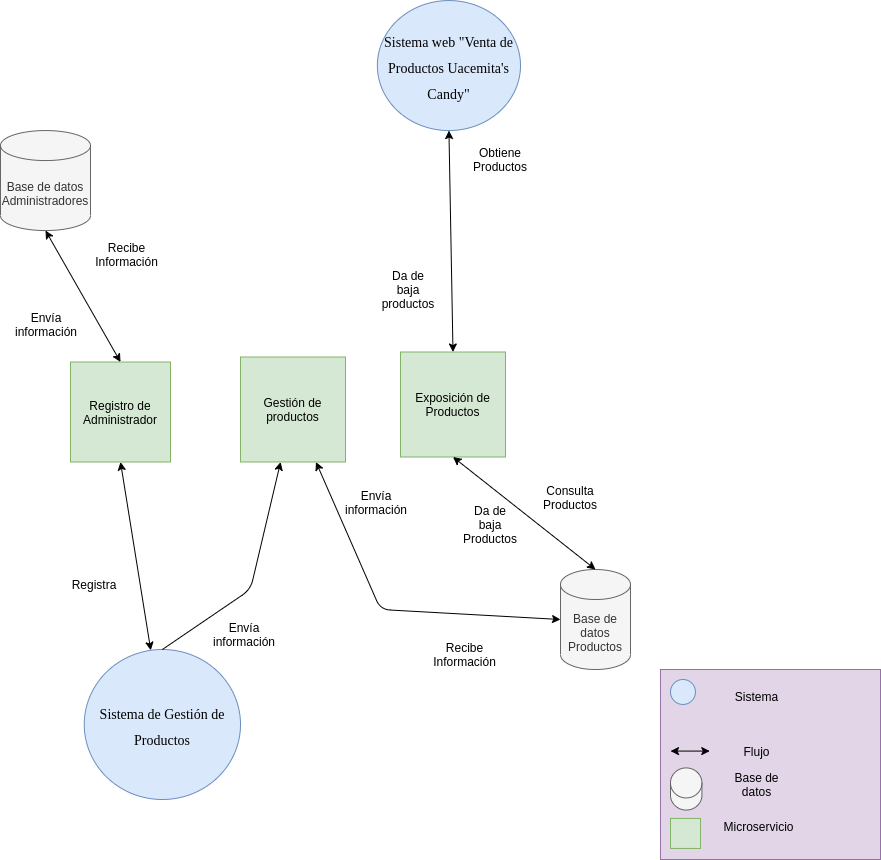

The diagram above was exported from draw.io. Its source (the exported page's mxGraphModel, read from the mxfile embedded in the PNG):
<mxGraphModel dx="942" dy="1503" grid="1" gridSize="10" guides="1" tooltips="1" connect="1" arrows="1" fold="1" page="1" pageScale="1" pageWidth="1100" pageHeight="850" background="#ffffff" math="0" shadow="0">
  <root>
    <mxCell id="0" />
    <mxCell id="1" parent="0" />
    <mxCell id="6qaMu04qeAfEndFTVlwl-1" value="" style="rounded=0;whiteSpace=wrap;html=1;fillColor=#e1d5e7;strokeColor=#9673a6;" parent="1" vertex="1">
      <mxGeometry x="720" y="580" width="220" height="190" as="geometry" />
    </mxCell>
    <mxCell id="45236fa5f4b8e91a-7" value="&lt;font style=&quot;font-size: 14px&quot;&gt;Sistema web &quot;Venta de Productos Uacemita's Candy&quot;&lt;/font&gt;" style="ellipse;whiteSpace=wrap;html=1;rounded=0;shadow=0;dashed=0;comic=0;fontFamily=Verdana;fontSize=22;fillColor=#dae8fc;strokeColor=#6c8ebf;" parent="1" vertex="1">
      <mxGeometry x="436.87" y="-88.95" width="143.13" height="130" as="geometry" />
    </mxCell>
    <mxCell id="ele1GdiPiFWaqXi16udi-1" value="" style="endArrow=classic;startArrow=classic;html=1;entryX=0.5;entryY=1;entryDx=0;entryDy=0;exitX=0.5;exitY=0;exitDx=0;exitDy=0;" parent="1" source="JOejqehZYKVi4MngDbWT-6" target="45236fa5f4b8e91a-7" edge="1">
      <mxGeometry width="50" height="50" relative="1" as="geometry">
        <mxPoint x="290.00999999999976" y="167.5" as="sourcePoint" />
        <mxPoint x="610" y="220" as="targetPoint" />
      </mxGeometry>
    </mxCell>
    <mxCell id="6qaMu04qeAfEndFTVlwl-7" value="Obtiene Productos" style="text;html=1;strokeColor=none;fillColor=none;align=center;verticalAlign=middle;whiteSpace=wrap;rounded=0;" parent="1" vertex="1">
      <mxGeometry x="540" y="60" width="40" height="20" as="geometry" />
    </mxCell>
    <mxCell id="6qaMu04qeAfEndFTVlwl-8" value="Base de datos Productos" style="shape=cylinder3;whiteSpace=wrap;html=1;boundedLbl=1;backgroundOutline=1;size=15;fillColor=#f5f5f5;strokeColor=#666666;fontColor=#333333;" parent="1" vertex="1">
      <mxGeometry x="620" y="480" width="70" height="100" as="geometry" />
    </mxCell>
    <mxCell id="6qaMu04qeAfEndFTVlwl-9" value="" style="endArrow=classic;startArrow=classic;html=1;entryX=0;entryY=0.5;entryDx=0;entryDy=0;entryPerimeter=0;" parent="1" source="JOejqehZYKVi4MngDbWT-7" target="6qaMu04qeAfEndFTVlwl-8" edge="1">
      <mxGeometry width="50" height="50" relative="1" as="geometry">
        <mxPoint x="460.4000000000001" y="343.75" as="sourcePoint" />
        <mxPoint x="440" y="250" as="targetPoint" />
        <Array as="points">
          <mxPoint x="440" y="520" />
        </Array>
      </mxGeometry>
    </mxCell>
    <mxCell id="6qaMu04qeAfEndFTVlwl-10" value="Da de baja Productos" style="text;html=1;strokeColor=none;fillColor=none;align=center;verticalAlign=middle;whiteSpace=wrap;rounded=0;" parent="1" vertex="1">
      <mxGeometry x="530" y="425" width="40" height="20" as="geometry" />
    </mxCell>
    <mxCell id="JOejqehZYKVi4MngDbWT-3" value="&lt;font style=&quot;font-size: 14px&quot;&gt;Sistema de Gestión de Productos&lt;/font&gt;" style="ellipse;whiteSpace=wrap;html=1;rounded=0;shadow=0;dashed=0;comic=0;fontFamily=Verdana;fontSize=22;fillColor=#dae8fc;strokeColor=#6c8ebf;" vertex="1" parent="1">
      <mxGeometry x="143.75" y="560" width="156.25" height="150" as="geometry" />
    </mxCell>
    <mxCell id="JOejqehZYKVi4MngDbWT-5" value="" style="endArrow=classic;html=1;exitX=0.5;exitY=0;exitDx=0;exitDy=0;" edge="1" parent="1" source="JOejqehZYKVi4MngDbWT-3" target="JOejqehZYKVi4MngDbWT-7">
      <mxGeometry width="50" height="50" relative="1" as="geometry">
        <mxPoint x="323.12" y="450" as="sourcePoint" />
        <mxPoint x="290.00999999999976" y="520" as="targetPoint" />
        <Array as="points">
          <mxPoint x="310" y="500" />
        </Array>
      </mxGeometry>
    </mxCell>
    <mxCell id="JOejqehZYKVi4MngDbWT-6" value="Exposición de Productos" style="whiteSpace=wrap;html=1;aspect=fixed;fillColor=#d5e8d4;strokeColor=#82b366;" vertex="1" parent="1">
      <mxGeometry x="460" y="262.5" width="105" height="105" as="geometry" />
    </mxCell>
    <mxCell id="JOejqehZYKVi4MngDbWT-7" value="Gestión de productos" style="whiteSpace=wrap;html=1;aspect=fixed;fillColor=#d5e8d4;strokeColor=#82b366;" vertex="1" parent="1">
      <mxGeometry x="300" y="267.5" width="105" height="105" as="geometry" />
    </mxCell>
    <mxCell id="JOejqehZYKVi4MngDbWT-8" value="Registro de Administrador" style="whiteSpace=wrap;html=1;aspect=fixed;fillColor=#d5e8d4;strokeColor=#82b366;" vertex="1" parent="1">
      <mxGeometry x="130" y="272.5" width="100" height="100" as="geometry" />
    </mxCell>
    <mxCell id="JOejqehZYKVi4MngDbWT-11" value="Envía información" style="text;html=1;strokeColor=none;fillColor=none;align=center;verticalAlign=middle;whiteSpace=wrap;rounded=0;" vertex="1" parent="1">
      <mxGeometry x="411.57" y="397.5" width="48.43" height="30" as="geometry" />
    </mxCell>
    <mxCell id="JOejqehZYKVi4MngDbWT-23" value="" style="endArrow=classic;startArrow=classic;html=1;entryX=0.5;entryY=1;entryDx=0;entryDy=0;" edge="1" parent="1" source="JOejqehZYKVi4MngDbWT-3" target="JOejqehZYKVi4MngDbWT-8">
      <mxGeometry width="50" height="50" relative="1" as="geometry">
        <mxPoint x="160" y="500" as="sourcePoint" />
        <mxPoint x="210" y="450" as="targetPoint" />
      </mxGeometry>
    </mxCell>
    <mxCell id="JOejqehZYKVi4MngDbWT-25" value="Da de baja productos" style="text;html=1;strokeColor=none;fillColor=none;align=center;verticalAlign=middle;whiteSpace=wrap;rounded=0;" vertex="1" parent="1">
      <mxGeometry x="447.5" y="190" width="40" height="20" as="geometry" />
    </mxCell>
    <mxCell id="JOejqehZYKVi4MngDbWT-27" value="" style="endArrow=classic;startArrow=classic;html=1;exitX=0.5;exitY=0;exitDx=0;exitDy=0;exitPerimeter=0;entryX=0.5;entryY=1;entryDx=0;entryDy=0;" edge="1" parent="1" source="6qaMu04qeAfEndFTVlwl-8" target="JOejqehZYKVi4MngDbWT-6">
      <mxGeometry width="50" height="50" relative="1" as="geometry">
        <mxPoint x="520" y="450" as="sourcePoint" />
        <mxPoint x="570" y="400" as="targetPoint" />
      </mxGeometry>
    </mxCell>
    <mxCell id="JOejqehZYKVi4MngDbWT-28" value="Consulta Productos" style="text;html=1;strokeColor=none;fillColor=none;align=center;verticalAlign=middle;whiteSpace=wrap;rounded=0;" vertex="1" parent="1">
      <mxGeometry x="610" y="397.5" width="40" height="20" as="geometry" />
    </mxCell>
    <mxCell id="JOejqehZYKVi4MngDbWT-29" value="Recibe Información" style="text;html=1;strokeColor=none;fillColor=none;align=center;verticalAlign=middle;whiteSpace=wrap;rounded=0;" vertex="1" parent="1">
      <mxGeometry x="487.5" y="530" width="72.5" height="70" as="geometry" />
    </mxCell>
    <mxCell id="JOejqehZYKVi4MngDbWT-30" value="Envía información" style="text;html=1;strokeColor=none;fillColor=none;align=center;verticalAlign=middle;whiteSpace=wrap;rounded=0;" vertex="1" parent="1">
      <mxGeometry x="280" y="530" width="48.43" height="30" as="geometry" />
    </mxCell>
    <mxCell id="JOejqehZYKVi4MngDbWT-31" value="Base de datos Administradores" style="shape=cylinder3;whiteSpace=wrap;html=1;boundedLbl=1;backgroundOutline=1;size=15;fillColor=#f5f5f5;strokeColor=#666666;fontColor=#333333;" vertex="1" parent="1">
      <mxGeometry x="60" y="41.05" width="90" height="100" as="geometry" />
    </mxCell>
    <mxCell id="JOejqehZYKVi4MngDbWT-42" value="" style="group" vertex="1" connectable="0" parent="1">
      <mxGeometry x="729.9971428571429" y="590.0026315789474" width="177.1428571428571" height="168.94736842105263" as="geometry" />
    </mxCell>
    <mxCell id="6qaMu04qeAfEndFTVlwl-3" value="Sistema" style="text;html=1;strokeColor=none;fillColor=none;align=center;verticalAlign=middle;whiteSpace=wrap;rounded=0;" parent="JOejqehZYKVi4MngDbWT-42" vertex="1">
      <mxGeometry x="70.71428571428578" y="8.42105263157896" width="31.428571428571438" height="16.842105263157894" as="geometry" />
    </mxCell>
    <mxCell id="JOejqehZYKVi4MngDbWT-18" value="" style="group" vertex="1" connectable="0" parent="JOejqehZYKVi4MngDbWT-42">
      <mxGeometry width="177.1428571428571" height="168.94736842105263" as="geometry" />
    </mxCell>
    <mxCell id="6qaMu04qeAfEndFTVlwl-16" value="" style="group" parent="JOejqehZYKVi4MngDbWT-18" vertex="1" connectable="0">
      <mxGeometry width="177.14285714285714" height="145.26736842105262" as="geometry" />
    </mxCell>
    <mxCell id="6qaMu04qeAfEndFTVlwl-4" value="" style="endArrow=classic;startArrow=classic;html=1;" parent="6qaMu04qeAfEndFTVlwl-16" edge="1">
      <mxGeometry y="-4.21052631578948" width="39.28571428571429" height="42.10526315789473" as="geometry">
        <mxPoint y="71.57894736842104" as="sourcePoint" />
        <mxPoint x="39.28571428571422" y="71.57894736842104" as="targetPoint" />
      </mxGeometry>
    </mxCell>
    <mxCell id="6qaMu04qeAfEndFTVlwl-5" value="Flujo" style="text;html=1;strokeColor=none;fillColor=none;align=center;verticalAlign=middle;whiteSpace=wrap;rounded=0;" parent="6qaMu04qeAfEndFTVlwl-16" vertex="1">
      <mxGeometry x="70.71428571428578" y="63.15789473684211" width="31.428571428571438" height="16.842105263157894" as="geometry" />
    </mxCell>
    <mxCell id="6qaMu04qeAfEndFTVlwl-11" value="" style="shape=cylinder3;whiteSpace=wrap;html=1;boundedLbl=1;backgroundOutline=1;size=15;fillColor=#f5f5f5;strokeColor=#666666;fontColor=#333333;" parent="6qaMu04qeAfEndFTVlwl-16" vertex="1">
      <mxGeometry y="88.42105263157893" width="31.428571428571438" height="42.10526315789473" as="geometry" />
    </mxCell>
    <mxCell id="6qaMu04qeAfEndFTVlwl-12" value="Base de datos" style="text;html=1;strokeColor=none;fillColor=none;align=center;verticalAlign=middle;whiteSpace=wrap;rounded=0;" parent="6qaMu04qeAfEndFTVlwl-16" vertex="1">
      <mxGeometry x="62.85714285714289" y="96.84210526315789" width="47.14285714285715" height="16.842105263157894" as="geometry" />
    </mxCell>
    <mxCell id="JOejqehZYKVi4MngDbWT-13" value="" style="whiteSpace=wrap;html=1;aspect=fixed;fillColor=#d5e8d4;strokeColor=#82b366;" vertex="1" parent="JOejqehZYKVi4MngDbWT-18">
      <mxGeometry x="0.0028571428571240176" y="138.94736842105263" width="30" height="30" as="geometry" />
    </mxCell>
    <mxCell id="JOejqehZYKVi4MngDbWT-14" value="Microservicio" style="text;html=1;strokeColor=none;fillColor=none;align=center;verticalAlign=middle;whiteSpace=wrap;rounded=0;" vertex="1" parent="JOejqehZYKVi4MngDbWT-18">
      <mxGeometry x="64.99714285714288" y="138.9521052631579" width="47.14285714285715" height="16.842105263157894" as="geometry" />
    </mxCell>
    <mxCell id="6qaMu04qeAfEndFTVlwl-2" value="" style="ellipse;whiteSpace=wrap;html=1;aspect=fixed;fillColor=#dae8fc;strokeColor=#6c8ebf;" parent="1" vertex="1">
      <mxGeometry x="729.9971428571429" y="590.0026315789474" width="24.960863697705804" height="24.960863697705804" as="geometry" />
    </mxCell>
    <mxCell id="JOejqehZYKVi4MngDbWT-43" value="" style="endArrow=classic;startArrow=classic;html=1;entryX=0.5;entryY=1;entryDx=0;entryDy=0;entryPerimeter=0;exitX=0.5;exitY=0;exitDx=0;exitDy=0;" edge="1" parent="1" source="JOejqehZYKVi4MngDbWT-8" target="JOejqehZYKVi4MngDbWT-31">
      <mxGeometry width="50" height="50" relative="1" as="geometry">
        <mxPoint x="200" y="240" as="sourcePoint" />
        <mxPoint x="250" y="190" as="targetPoint" />
      </mxGeometry>
    </mxCell>
    <mxCell id="JOejqehZYKVi4MngDbWT-45" value="Envía información" style="text;html=1;strokeColor=none;fillColor=none;align=center;verticalAlign=middle;whiteSpace=wrap;rounded=0;" vertex="1" parent="1">
      <mxGeometry x="81.57" y="220" width="48.43" height="30" as="geometry" />
    </mxCell>
    <mxCell id="JOejqehZYKVi4MngDbWT-46" value="Recibe Información" style="text;html=1;strokeColor=none;fillColor=none;align=center;verticalAlign=middle;whiteSpace=wrap;rounded=0;" vertex="1" parent="1">
      <mxGeometry x="150" y="130" width="72.5" height="70" as="geometry" />
    </mxCell>
    <mxCell id="JOejqehZYKVi4MngDbWT-48" value="Registra" style="text;html=1;strokeColor=none;fillColor=none;align=center;verticalAlign=middle;whiteSpace=wrap;rounded=0;" vertex="1" parent="1">
      <mxGeometry x="130" y="480" width="48.43" height="30" as="geometry" />
    </mxCell>
  </root>
</mxGraphModel>